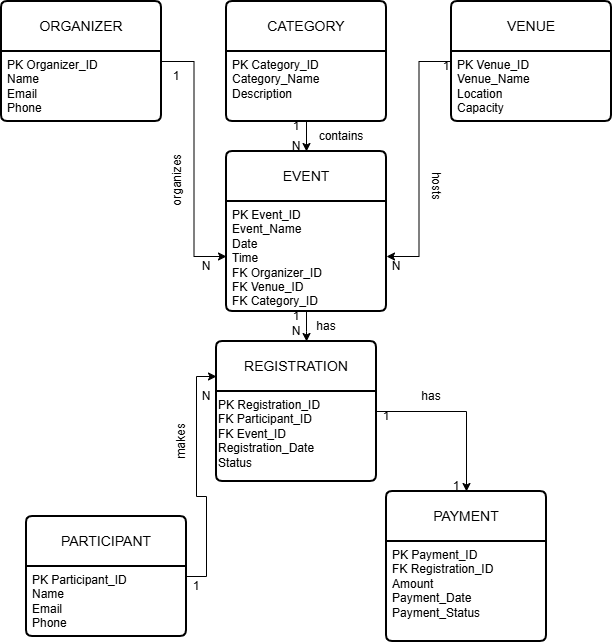

The diagram above was exported from draw.io. Its source (the exported page's mxGraphModel, read from the mxfile embedded in the PNG):
<mxGraphModel dx="658" dy="739" grid="1" gridSize="10" guides="1" tooltips="1" connect="1" arrows="1" fold="1" page="1" pageScale="1" pageWidth="850" pageHeight="1100" math="0" shadow="0">
  <root>
    <mxCell id="0" />
    <mxCell id="1" parent="0" />
    <mxCell id="flNMVGAQYfwOiLOd981e-28" edge="1" parent="1" source="flNMVGAQYfwOiLOd981e-1" style="edgeStyle=orthogonalEdgeStyle;rounded=0;orthogonalLoop=1;jettySize=auto;html=1;entryX=0;entryY=0.5;entryDx=0;entryDy=0;" target="flNMVGAQYfwOiLOd981e-4">
      <mxGeometry relative="1" as="geometry" />
    </mxCell>
    <mxCell id="flNMVGAQYfwOiLOd981e-1" parent="1" style="swimlane;childLayout=stackLayout;horizontal=1;startSize=50;horizontalStack=0;rounded=1;fontSize=14;fontStyle=0;strokeWidth=2;resizeParent=0;resizeLast=1;shadow=0;dashed=0;align=center;arcSize=4;whiteSpace=wrap;html=1;" value="ORGANIZER" vertex="1">
      <mxGeometry height="120" width="160" x="120" y="210" as="geometry" />
    </mxCell>
    <mxCell id="flNMVGAQYfwOiLOd981e-2" parent="flNMVGAQYfwOiLOd981e-1" style="align=left;strokeColor=none;fillColor=none;spacingLeft=4;spacingRight=4;fontSize=12;verticalAlign=top;resizable=0;rotatable=0;part=1;html=1;whiteSpace=wrap;" value="&lt;div&gt;PK Organizer_ID&lt;/div&gt;&lt;div&gt;Name&lt;/div&gt;&lt;div&gt;Email&lt;/div&gt;&lt;div&gt;Phone&lt;/div&gt;" vertex="1">
      <mxGeometry height="70" width="160" y="50" as="geometry" />
    </mxCell>
    <mxCell id="flNMVGAQYfwOiLOd981e-3" parent="1" style="swimlane;childLayout=stackLayout;horizontal=1;startSize=50;horizontalStack=0;rounded=1;fontSize=14;fontStyle=0;strokeWidth=2;resizeParent=0;resizeLast=1;shadow=0;dashed=0;align=center;arcSize=4;whiteSpace=wrap;html=1;" value="EVENT" vertex="1">
      <mxGeometry height="160" width="160" x="345" y="360" as="geometry" />
    </mxCell>
    <mxCell id="flNMVGAQYfwOiLOd981e-4" parent="flNMVGAQYfwOiLOd981e-3" style="align=left;strokeColor=none;fillColor=none;spacingLeft=4;spacingRight=4;fontSize=12;verticalAlign=top;resizable=0;rotatable=0;part=1;html=1;whiteSpace=wrap;" value="&lt;div&gt;PK Event_ID&lt;/div&gt;&lt;div&gt;Event_Name&lt;/div&gt;&lt;div&gt;Date&lt;/div&gt;&lt;div&gt;Time&lt;/div&gt;&lt;div&gt;FK Organizer_ID&lt;/div&gt;&lt;div&gt;FK Venue_ID&lt;/div&gt;&lt;div&gt;FK Category_ID&lt;/div&gt;" vertex="1">
      <mxGeometry height="110" width="160" y="50" as="geometry" />
    </mxCell>
    <mxCell id="flNMVGAQYfwOiLOd981e-6" edge="1" parent="flNMVGAQYfwOiLOd981e-3" source="flNMVGAQYfwOiLOd981e-4" style="edgeStyle=orthogonalEdgeStyle;rounded=0;orthogonalLoop=1;jettySize=auto;html=1;innerLoopWaypoints=1;exitX=0.5;exitY=1;exitDx=0;exitDy=0;" target="flNMVGAQYfwOiLOd981e-4">
      <mxGeometry relative="1" as="geometry" />
    </mxCell>
    <mxCell id="flNMVGAQYfwOiLOd981e-30" edge="1" parent="1" source="flNMVGAQYfwOiLOd981e-14" style="edgeStyle=orthogonalEdgeStyle;rounded=0;orthogonalLoop=1;jettySize=auto;html=1;entryX=1;entryY=0.5;entryDx=0;entryDy=0;" target="flNMVGAQYfwOiLOd981e-4">
      <mxGeometry relative="1" as="geometry" />
    </mxCell>
    <mxCell id="flNMVGAQYfwOiLOd981e-14" parent="1" style="swimlane;childLayout=stackLayout;horizontal=1;startSize=50;horizontalStack=0;rounded=1;fontSize=14;fontStyle=0;strokeWidth=2;resizeParent=0;resizeLast=1;shadow=0;dashed=0;align=center;arcSize=4;whiteSpace=wrap;html=1;" value="VENUE" vertex="1">
      <mxGeometry height="120" width="160" x="570" y="210" as="geometry" />
    </mxCell>
    <mxCell id="flNMVGAQYfwOiLOd981e-15" parent="flNMVGAQYfwOiLOd981e-14" style="align=left;strokeColor=none;fillColor=none;spacingLeft=4;spacingRight=4;fontSize=12;verticalAlign=top;resizable=0;rotatable=0;part=1;html=1;whiteSpace=wrap;" value="&lt;div&gt;PK Venue_ID&lt;/div&gt;&lt;div&gt;Venue_Name&lt;/div&gt;&lt;div&gt;Location&lt;/div&gt;&lt;div&gt;Capacity&lt;/div&gt;" vertex="1">
      <mxGeometry height="70" width="160" y="50" as="geometry" />
    </mxCell>
    <mxCell id="flNMVGAQYfwOiLOd981e-29" edge="1" parent="1" source="flNMVGAQYfwOiLOd981e-16" style="edgeStyle=orthogonalEdgeStyle;rounded=0;orthogonalLoop=1;jettySize=auto;html=1;" target="flNMVGAQYfwOiLOd981e-3">
      <mxGeometry relative="1" as="geometry" />
    </mxCell>
    <mxCell id="flNMVGAQYfwOiLOd981e-16" parent="1" style="swimlane;childLayout=stackLayout;horizontal=1;startSize=50;horizontalStack=0;rounded=1;fontSize=14;fontStyle=0;strokeWidth=2;resizeParent=0;resizeLast=1;shadow=0;dashed=0;align=center;arcSize=4;whiteSpace=wrap;html=1;" value="CATEGORY" vertex="1">
      <mxGeometry height="120" width="160" x="345" y="210" as="geometry" />
    </mxCell>
    <mxCell id="flNMVGAQYfwOiLOd981e-17" parent="flNMVGAQYfwOiLOd981e-16" style="align=left;strokeColor=none;fillColor=none;spacingLeft=4;spacingRight=4;fontSize=12;verticalAlign=top;resizable=0;rotatable=0;part=1;html=1;whiteSpace=wrap;" value="&lt;div&gt;PK Category_ID&lt;/div&gt;&lt;div&gt;Category_Name&lt;/div&gt;&lt;div&gt;Description&lt;/div&gt;" vertex="1">
      <mxGeometry height="70" width="160" y="50" as="geometry" />
    </mxCell>
    <mxCell id="flNMVGAQYfwOiLOd981e-35" edge="1" parent="1" source="flNMVGAQYfwOiLOd981e-18" style="edgeStyle=orthogonalEdgeStyle;rounded=0;orthogonalLoop=1;jettySize=auto;html=1;entryX=0;entryY=0.25;entryDx=0;entryDy=0;" target="flNMVGAQYfwOiLOd981e-23">
      <mxGeometry relative="1" as="geometry" />
    </mxCell>
    <mxCell id="flNMVGAQYfwOiLOd981e-18" parent="1" style="swimlane;childLayout=stackLayout;horizontal=1;startSize=50;horizontalStack=0;rounded=1;fontSize=14;fontStyle=0;strokeWidth=2;resizeParent=0;resizeLast=1;shadow=0;dashed=0;align=center;arcSize=4;whiteSpace=wrap;html=1;" value="PARTICIPANT" vertex="1">
      <mxGeometry height="120" width="160" x="145" y="725" as="geometry" />
    </mxCell>
    <mxCell id="flNMVGAQYfwOiLOd981e-19" parent="flNMVGAQYfwOiLOd981e-18" style="align=left;strokeColor=none;fillColor=none;spacingLeft=4;spacingRight=4;fontSize=12;verticalAlign=top;resizable=0;rotatable=0;part=1;html=1;whiteSpace=wrap;" value="&lt;div&gt;PK Participant_ID&lt;/div&gt;&lt;div&gt;Name&lt;/div&gt;&lt;div&gt;Email&lt;/div&gt;&lt;div&gt;Phone&lt;/div&gt;" vertex="1">
      <mxGeometry height="70" width="160" y="50" as="geometry" />
    </mxCell>
    <mxCell id="flNMVGAQYfwOiLOd981e-34" edge="1" parent="1" source="flNMVGAQYfwOiLOd981e-23" style="edgeStyle=orthogonalEdgeStyle;rounded=0;orthogonalLoop=1;jettySize=auto;html=1;" target="flNMVGAQYfwOiLOd981e-26">
      <mxGeometry relative="1" as="geometry" />
    </mxCell>
    <mxCell id="flNMVGAQYfwOiLOd981e-23" parent="1" style="swimlane;childLayout=stackLayout;horizontal=1;startSize=50;horizontalStack=0;rounded=1;fontSize=14;fontStyle=0;strokeWidth=2;resizeParent=0;resizeLast=1;shadow=0;dashed=0;align=center;arcSize=4;whiteSpace=wrap;html=1;" value="REGISTRATION" vertex="1">
      <mxGeometry height="140" width="160" x="335" y="550" as="geometry" />
    </mxCell>
    <mxCell id="flNMVGAQYfwOiLOd981e-25" parent="flNMVGAQYfwOiLOd981e-23" style="text;whiteSpace=wrap;" value="PK Registration_ID&#10;FK Participant_ID&#10;FK Event_ID&#10;Registration_Date&#10;Status" vertex="1">
      <mxGeometry height="90" width="160" y="50" as="geometry" />
    </mxCell>
    <mxCell id="flNMVGAQYfwOiLOd981e-26" parent="1" style="swimlane;childLayout=stackLayout;horizontal=1;startSize=50;horizontalStack=0;rounded=1;fontSize=14;fontStyle=0;strokeWidth=2;resizeParent=0;resizeLast=1;shadow=0;dashed=0;align=center;arcSize=4;whiteSpace=wrap;html=1;" value="PAYMENT" vertex="1">
      <mxGeometry height="150" width="160" x="505" y="700" as="geometry" />
    </mxCell>
    <mxCell id="flNMVGAQYfwOiLOd981e-27" parent="flNMVGAQYfwOiLOd981e-26" style="align=left;strokeColor=none;fillColor=none;spacingLeft=4;spacingRight=4;fontSize=12;verticalAlign=top;resizable=0;rotatable=0;part=1;html=1;whiteSpace=wrap;" value="&lt;div&gt;PK Payment_ID&lt;/div&gt;&lt;div&gt;FK Registration_ID&lt;/div&gt;&lt;div&gt;Amount&lt;/div&gt;&lt;div&gt;Payment_Date&lt;/div&gt;&lt;div&gt;Payment_Status&lt;/div&gt;" vertex="1">
      <mxGeometry height="100" width="160" y="50" as="geometry" />
    </mxCell>
    <mxCell id="flNMVGAQYfwOiLOd981e-32" edge="1" parent="1" source="flNMVGAQYfwOiLOd981e-4" style="edgeStyle=orthogonalEdgeStyle;rounded=0;orthogonalLoop=1;jettySize=auto;html=1;entryX=0.563;entryY=0;entryDx=0;entryDy=0;entryPerimeter=0;" target="flNMVGAQYfwOiLOd981e-23">
      <mxGeometry relative="1" as="geometry" />
    </mxCell>
    <mxCell id="flNMVGAQYfwOiLOd981e-36" parent="1" style="text;html=1;whiteSpace=wrap;strokeColor=none;fillColor=none;align=center;verticalAlign=middle;rounded=0;" value="1" vertex="1">
      <mxGeometry height="30" width="60" x="265" y="270" as="geometry" />
    </mxCell>
    <mxCell id="flNMVGAQYfwOiLOd981e-37" parent="1" style="text;html=1;whiteSpace=wrap;strokeColor=none;fillColor=none;align=center;verticalAlign=middle;rounded=0;" value="N" vertex="1">
      <mxGeometry height="30" width="60" x="295" y="460" as="geometry" />
    </mxCell>
    <mxCell id="flNMVGAQYfwOiLOd981e-38" parent="1" style="text;html=1;whiteSpace=wrap;strokeColor=none;fillColor=none;align=center;verticalAlign=middle;rounded=0;" value="1" vertex="1">
      <mxGeometry height="30" width="60" x="385" y="320" as="geometry" />
    </mxCell>
    <mxCell id="flNMVGAQYfwOiLOd981e-40" parent="1" style="text;html=1;whiteSpace=wrap;strokeColor=none;fillColor=none;align=center;verticalAlign=middle;rounded=0;" value="N" vertex="1">
      <mxGeometry height="10" width="10" x="410" y="350" as="geometry" />
    </mxCell>
    <mxCell id="flNMVGAQYfwOiLOd981e-41" parent="1" style="text;html=1;whiteSpace=wrap;strokeColor=none;fillColor=none;align=center;verticalAlign=middle;rounded=0;" value="1" vertex="1">
      <mxGeometry height="30" width="60" x="535" y="260" as="geometry" />
    </mxCell>
    <mxCell id="flNMVGAQYfwOiLOd981e-42" parent="1" style="text;html=1;whiteSpace=wrap;strokeColor=none;fillColor=none;align=center;verticalAlign=middle;rounded=0;" value="N" vertex="1">
      <mxGeometry height="30" width="60" x="485" y="460" as="geometry" />
    </mxCell>
    <mxCell id="flNMVGAQYfwOiLOd981e-43" parent="1" style="text;html=1;whiteSpace=wrap;strokeColor=none;fillColor=none;align=center;verticalAlign=middle;rounded=0;" value="1" vertex="1">
      <mxGeometry height="30" width="60" x="385" y="510" as="geometry" />
    </mxCell>
    <mxCell id="flNMVGAQYfwOiLOd981e-44" parent="1" style="text;html=1;whiteSpace=wrap;strokeColor=none;fillColor=none;align=center;verticalAlign=middle;rounded=0;" value="N" vertex="1">
      <mxGeometry height="20" width="20" x="405" y="530" as="geometry" />
    </mxCell>
    <mxCell id="flNMVGAQYfwOiLOd981e-45" parent="1" style="text;html=1;whiteSpace=wrap;strokeColor=none;fillColor=none;align=center;verticalAlign=middle;rounded=0;" value="1" vertex="1">
      <mxGeometry height="30" width="60" x="285" y="780" as="geometry" />
    </mxCell>
    <mxCell id="flNMVGAQYfwOiLOd981e-46" parent="1" style="text;html=1;whiteSpace=wrap;strokeColor=none;fillColor=none;align=center;verticalAlign=middle;rounded=0;" value="N" vertex="1">
      <mxGeometry height="30" width="60" x="295" y="590" as="geometry" />
    </mxCell>
    <mxCell id="flNMVGAQYfwOiLOd981e-47" parent="1" style="text;html=1;whiteSpace=wrap;strokeColor=none;fillColor=none;align=center;verticalAlign=middle;rounded=0;" value="1" vertex="1">
      <mxGeometry height="30" width="60" x="475" y="610" as="geometry" />
    </mxCell>
    <mxCell id="flNMVGAQYfwOiLOd981e-48" parent="1" style="text;html=1;whiteSpace=wrap;strokeColor=none;fillColor=none;align=center;verticalAlign=middle;rounded=0;" value="1" vertex="1">
      <mxGeometry height="30" width="60" x="545" y="680" as="geometry" />
    </mxCell>
    <mxCell id="flNMVGAQYfwOiLOd981e-49" parent="1" style="text;html=1;whiteSpace=wrap;strokeColor=none;fillColor=none;align=center;verticalAlign=middle;rounded=0;rotation=-90;" value="organizes&amp;nbsp;" vertex="1">
      <mxGeometry height="60" width="35" x="277.5" y="357.5" as="geometry" />
    </mxCell>
    <mxCell id="flNMVGAQYfwOiLOd981e-51" parent="1" style="text;html=1;whiteSpace=wrap;strokeColor=none;fillColor=none;align=center;verticalAlign=middle;rounded=0;" value="contains" vertex="1">
      <mxGeometry height="30" width="60" x="430" y="330" as="geometry" />
    </mxCell>
    <mxCell id="flNMVGAQYfwOiLOd981e-52" parent="1" style="text;html=1;whiteSpace=wrap;strokeColor=none;fillColor=none;align=center;verticalAlign=middle;rounded=0;rotation=90;" value="hosts" vertex="1">
      <mxGeometry height="30" width="60" x="525" y="380" as="geometry" />
    </mxCell>
    <mxCell id="flNMVGAQYfwOiLOd981e-53" parent="1" style="text;html=1;whiteSpace=wrap;strokeColor=none;fillColor=none;align=center;verticalAlign=middle;rounded=0;" value="has" vertex="1">
      <mxGeometry height="30" width="60" x="415" y="520" as="geometry" />
    </mxCell>
    <mxCell id="flNMVGAQYfwOiLOd981e-54" parent="1" style="text;html=1;whiteSpace=wrap;strokeColor=none;fillColor=none;align=center;verticalAlign=middle;rounded=0;rotation=270;" value="makes" vertex="1">
      <mxGeometry height="30" width="60" x="270" y="635" as="geometry" />
    </mxCell>
    <mxCell id="flNMVGAQYfwOiLOd981e-55" parent="1" style="text;html=1;whiteSpace=wrap;strokeColor=none;fillColor=none;align=center;verticalAlign=middle;rounded=0;" value="has" vertex="1">
      <mxGeometry height="30" width="60" x="520" y="590" as="geometry" />
    </mxCell>
  </root>
</mxGraphModel>